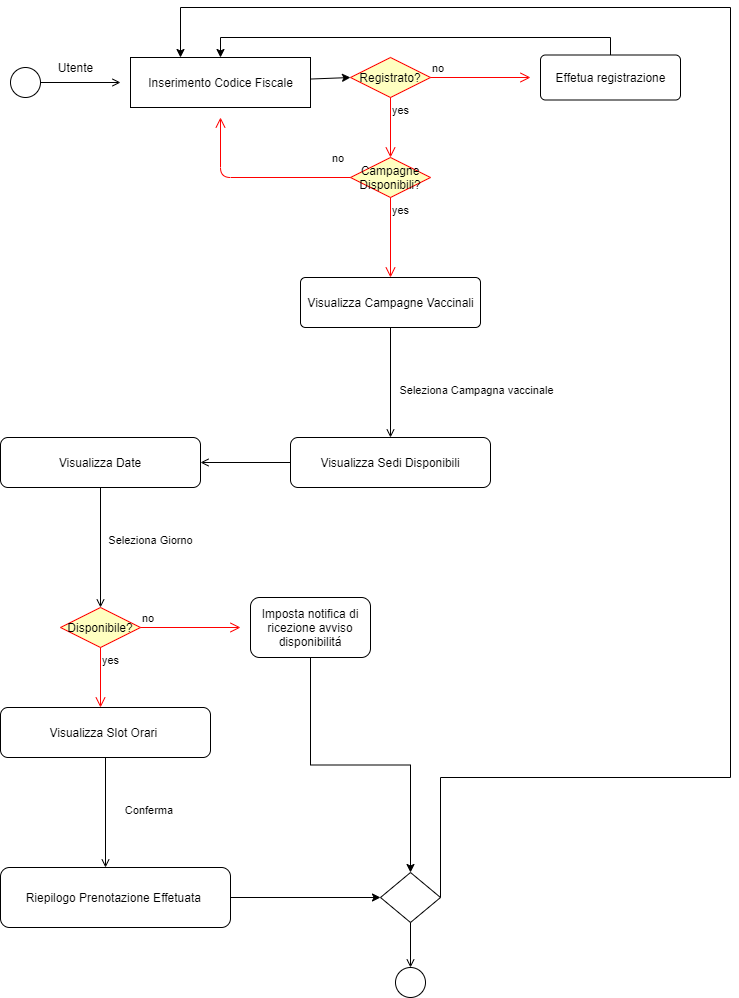

The diagram above was exported from draw.io. Its source (the exported page's mxGraphModel, read from the mxfile embedded in the PNG):
<mxGraphModel dx="1185" dy="588" grid="1" gridSize="10" guides="1" tooltips="1" connect="1" arrows="1" fold="1" page="1" pageScale="1" pageWidth="827" pageHeight="1169" math="0" shadow="0">
  <root>
    <mxCell id="zHWoiJHS7_JOEcmWrP5R-0" />
    <mxCell id="zHWoiJHS7_JOEcmWrP5R-1" parent="zHWoiJHS7_JOEcmWrP5R-0" />
    <mxCell id="zHWoiJHS7_JOEcmWrP5R-3" value="" style="ellipse;html=1;strokeColor=#000000;fillColor=none;" vertex="1" parent="zHWoiJHS7_JOEcmWrP5R-1">
      <mxGeometry x="30" y="70" width="30" height="30" as="geometry" />
    </mxCell>
    <mxCell id="zHWoiJHS7_JOEcmWrP5R-4" value="" style="endArrow=open;html=1;rounded=0;align=center;verticalAlign=top;endFill=0;labelBackgroundColor=none;endSize=6;" edge="1" source="zHWoiJHS7_JOEcmWrP5R-3" parent="zHWoiJHS7_JOEcmWrP5R-1">
      <mxGeometry relative="1" as="geometry">
        <mxPoint x="140" y="85" as="targetPoint" />
      </mxGeometry>
    </mxCell>
    <mxCell id="zHWoiJHS7_JOEcmWrP5R-5" value="Inserimento Codice Fiscale" style="html=1;dashed=0;whitespace=wrap;strokeColor=#000000;fillColor=none;" vertex="1" parent="zHWoiJHS7_JOEcmWrP5R-1">
      <mxGeometry x="150" y="60" width="180" height="50" as="geometry" />
    </mxCell>
    <mxCell id="zHWoiJHS7_JOEcmWrP5R-16" value="Registrato?" style="rhombus;whiteSpace=wrap;html=1;fillColor=#ffffc0;strokeColor=#ff0000;" vertex="1" parent="zHWoiJHS7_JOEcmWrP5R-1">
      <mxGeometry x="370" y="60" width="80" height="40" as="geometry" />
    </mxCell>
    <mxCell id="zHWoiJHS7_JOEcmWrP5R-17" value="no" style="edgeStyle=orthogonalEdgeStyle;html=1;align=left;verticalAlign=bottom;endArrow=open;endSize=8;strokeColor=#ff0000;" edge="1" source="zHWoiJHS7_JOEcmWrP5R-16" parent="zHWoiJHS7_JOEcmWrP5R-1">
      <mxGeometry x="-1" relative="1" as="geometry">
        <mxPoint x="550" y="80" as="targetPoint" />
      </mxGeometry>
    </mxCell>
    <mxCell id="zHWoiJHS7_JOEcmWrP5R-18" value="yes" style="edgeStyle=orthogonalEdgeStyle;html=1;align=left;verticalAlign=top;endArrow=open;endSize=8;strokeColor=#ff0000;" edge="1" source="zHWoiJHS7_JOEcmWrP5R-16" parent="zHWoiJHS7_JOEcmWrP5R-1">
      <mxGeometry x="-1" relative="1" as="geometry">
        <mxPoint x="410" y="160" as="targetPoint" />
      </mxGeometry>
    </mxCell>
    <mxCell id="zHWoiJHS7_JOEcmWrP5R-19" value="" style="endArrow=classic;html=1;entryX=0;entryY=0.5;entryDx=0;entryDy=0;" edge="1" parent="zHWoiJHS7_JOEcmWrP5R-1" source="zHWoiJHS7_JOEcmWrP5R-5" target="zHWoiJHS7_JOEcmWrP5R-16">
      <mxGeometry width="50" height="50" relative="1" as="geometry">
        <mxPoint x="330" y="135" as="sourcePoint" />
        <mxPoint x="400.71067811865476" y="85" as="targetPoint" />
      </mxGeometry>
    </mxCell>
    <mxCell id="zHWoiJHS7_JOEcmWrP5R-51" style="edgeStyle=orthogonalEdgeStyle;rounded=0;orthogonalLoop=1;jettySize=auto;html=1;entryX=0.5;entryY=0;entryDx=0;entryDy=0;" edge="1" parent="zHWoiJHS7_JOEcmWrP5R-1" source="zHWoiJHS7_JOEcmWrP5R-20" target="zHWoiJHS7_JOEcmWrP5R-5">
      <mxGeometry relative="1" as="geometry">
        <Array as="points">
          <mxPoint x="630" y="40" />
          <mxPoint x="240" y="40" />
        </Array>
      </mxGeometry>
    </mxCell>
    <mxCell id="zHWoiJHS7_JOEcmWrP5R-20" value="Effetua registrazione" style="html=1;align=center;verticalAlign=middle;rounded=1;absoluteArcSize=1;arcSize=10;dashed=0;strokeColor=#000000;fillColor=none;" vertex="1" parent="zHWoiJHS7_JOEcmWrP5R-1">
      <mxGeometry x="560" y="57.5" width="140" height="45" as="geometry" />
    </mxCell>
    <mxCell id="zHWoiJHS7_JOEcmWrP5R-21" value="Visualizza Campagne Vaccinali" style="html=1;align=center;verticalAlign=middle;rounded=1;absoluteArcSize=1;arcSize=10;dashed=0;strokeColor=#000000;fillColor=none;" vertex="1" parent="zHWoiJHS7_JOEcmWrP5R-1">
      <mxGeometry x="320" y="280" width="180" height="50" as="geometry" />
    </mxCell>
    <mxCell id="zHWoiJHS7_JOEcmWrP5R-22" value="Seleziona Campagna vaccinale" style="endArrow=open;html=1;rounded=0;align=center;verticalAlign=top;endFill=0;labelBackgroundColor=none;exitX=0.5;exitY=1;exitDx=0;exitDy=0;entryX=0.5;entryY=0;entryDx=0;entryDy=0;" edge="1" parent="zHWoiJHS7_JOEcmWrP5R-1" source="zHWoiJHS7_JOEcmWrP5R-21" target="zHWoiJHS7_JOEcmWrP5R-25">
      <mxGeometry x="-0.0909" y="86" relative="1" as="geometry">
        <mxPoint x="370" y="410" as="sourcePoint" />
        <mxPoint x="414" y="440" as="targetPoint" />
        <mxPoint as="offset" />
      </mxGeometry>
    </mxCell>
    <mxCell id="zHWoiJHS7_JOEcmWrP5R-25" value="Visualizza Sedi Disponibili" style="rounded=1;whiteSpace=wrap;html=1;strokeColor=#000000;fillColor=none;" vertex="1" parent="zHWoiJHS7_JOEcmWrP5R-1">
      <mxGeometry x="310" y="440" width="200" height="50" as="geometry" />
    </mxCell>
    <mxCell id="zHWoiJHS7_JOEcmWrP5R-26" value="" style="endArrow=open;html=1;rounded=0;align=center;verticalAlign=top;endFill=0;labelBackgroundColor=none;exitX=0;exitY=0.5;exitDx=0;exitDy=0;entryX=1;entryY=0.5;entryDx=0;entryDy=0;" edge="1" parent="zHWoiJHS7_JOEcmWrP5R-1" source="zHWoiJHS7_JOEcmWrP5R-25" target="zHWoiJHS7_JOEcmWrP5R-27">
      <mxGeometry x="-0.1323" y="17" relative="1" as="geometry">
        <mxPoint x="250" y="300" as="sourcePoint" />
        <mxPoint x="210" y="355" as="targetPoint" />
        <mxPoint as="offset" />
      </mxGeometry>
    </mxCell>
    <mxCell id="zHWoiJHS7_JOEcmWrP5R-27" value="Visualizza Date" style="rounded=1;whiteSpace=wrap;html=1;strokeColor=#000000;fillColor=none;" vertex="1" parent="zHWoiJHS7_JOEcmWrP5R-1">
      <mxGeometry x="20" y="440" width="200" height="50" as="geometry" />
    </mxCell>
    <mxCell id="zHWoiJHS7_JOEcmWrP5R-28" value="Seleziona Giorno" style="endArrow=open;html=1;rounded=0;align=center;verticalAlign=top;endFill=0;labelBackgroundColor=none;exitX=0.5;exitY=1;exitDx=0;exitDy=0;" edge="1" parent="zHWoiJHS7_JOEcmWrP5R-1" source="zHWoiJHS7_JOEcmWrP5R-27">
      <mxGeometry x="-0.3333" y="50" relative="1" as="geometry">
        <mxPoint x="120" y="590" as="sourcePoint" />
        <mxPoint x="120" y="610" as="targetPoint" />
        <mxPoint as="offset" />
      </mxGeometry>
    </mxCell>
    <mxCell id="zHWoiJHS7_JOEcmWrP5R-32" value="Disponibile?" style="rhombus;whiteSpace=wrap;html=1;fillColor=#ffffc0;strokeColor=#ff0000;" vertex="1" parent="zHWoiJHS7_JOEcmWrP5R-1">
      <mxGeometry x="80" y="610" width="80" height="40" as="geometry" />
    </mxCell>
    <mxCell id="zHWoiJHS7_JOEcmWrP5R-33" value="no" style="edgeStyle=orthogonalEdgeStyle;html=1;align=left;verticalAlign=bottom;endArrow=open;endSize=8;strokeColor=#ff0000;" edge="1" source="zHWoiJHS7_JOEcmWrP5R-32" parent="zHWoiJHS7_JOEcmWrP5R-1">
      <mxGeometry x="-1" relative="1" as="geometry">
        <mxPoint x="260" y="630" as="targetPoint" />
      </mxGeometry>
    </mxCell>
    <mxCell id="zHWoiJHS7_JOEcmWrP5R-34" value="yes" style="edgeStyle=orthogonalEdgeStyle;html=1;align=left;verticalAlign=top;endArrow=open;endSize=8;strokeColor=#ff0000;" edge="1" source="zHWoiJHS7_JOEcmWrP5R-32" parent="zHWoiJHS7_JOEcmWrP5R-1">
      <mxGeometry x="-1" relative="1" as="geometry">
        <mxPoint x="120" y="710" as="targetPoint" />
      </mxGeometry>
    </mxCell>
    <mxCell id="zHWoiJHS7_JOEcmWrP5R-50" style="edgeStyle=orthogonalEdgeStyle;rounded=0;orthogonalLoop=1;jettySize=auto;html=1;exitX=0.5;exitY=1;exitDx=0;exitDy=0;entryX=0.5;entryY=0;entryDx=0;entryDy=0;" edge="1" parent="zHWoiJHS7_JOEcmWrP5R-1" source="zHWoiJHS7_JOEcmWrP5R-35" target="zHWoiJHS7_JOEcmWrP5R-41">
      <mxGeometry relative="1" as="geometry" />
    </mxCell>
    <mxCell id="zHWoiJHS7_JOEcmWrP5R-35" value="Imposta notifica di ricezione avviso disponibilitá" style="rounded=1;whiteSpace=wrap;html=1;strokeColor=#000000;fillColor=none;" vertex="1" parent="zHWoiJHS7_JOEcmWrP5R-1">
      <mxGeometry x="270" y="600" width="120" height="60" as="geometry" />
    </mxCell>
    <mxCell id="zHWoiJHS7_JOEcmWrP5R-36" value="Visualizza Slot Orari&amp;nbsp;" style="rounded=1;whiteSpace=wrap;html=1;strokeColor=#000000;fillColor=none;" vertex="1" parent="zHWoiJHS7_JOEcmWrP5R-1">
      <mxGeometry x="20" y="710" width="210" height="50" as="geometry" />
    </mxCell>
    <mxCell id="zHWoiJHS7_JOEcmWrP5R-37" value="Conferma&amp;nbsp;" style="endArrow=open;html=1;rounded=0;align=center;verticalAlign=top;endFill=0;labelBackgroundColor=none;exitX=0.5;exitY=1;exitDx=0;exitDy=0;" edge="1" parent="zHWoiJHS7_JOEcmWrP5R-1" source="zHWoiJHS7_JOEcmWrP5R-36">
      <mxGeometry x="-0.2727" y="45" relative="1" as="geometry">
        <mxPoint x="120" y="870" as="sourcePoint" />
        <mxPoint x="125" y="870" as="targetPoint" />
        <mxPoint as="offset" />
      </mxGeometry>
    </mxCell>
    <mxCell id="zHWoiJHS7_JOEcmWrP5R-40" value="Riepilogo Prenotazione Effetuata&amp;nbsp;" style="rounded=1;whiteSpace=wrap;html=1;strokeColor=#000000;fillColor=none;" vertex="1" parent="zHWoiJHS7_JOEcmWrP5R-1">
      <mxGeometry x="20" y="870" width="230" height="60" as="geometry" />
    </mxCell>
    <mxCell id="zHWoiJHS7_JOEcmWrP5R-47" style="edgeStyle=orthogonalEdgeStyle;rounded=0;orthogonalLoop=1;jettySize=auto;html=1;exitX=1;exitY=0.5;exitDx=0;exitDy=0;" edge="1" parent="zHWoiJHS7_JOEcmWrP5R-1" source="zHWoiJHS7_JOEcmWrP5R-41">
      <mxGeometry relative="1" as="geometry">
        <mxPoint x="200" y="60" as="targetPoint" />
        <Array as="points">
          <mxPoint x="750" y="780" />
          <mxPoint x="750" y="10" />
          <mxPoint x="200" y="10" />
          <mxPoint x="200" y="60" />
        </Array>
      </mxGeometry>
    </mxCell>
    <mxCell id="zHWoiJHS7_JOEcmWrP5R-41" value="" style="rhombus;whiteSpace=wrap;html=1;strokeColor=#000000;fillColor=none;" vertex="1" parent="zHWoiJHS7_JOEcmWrP5R-1">
      <mxGeometry x="400" y="875" width="60" height="50" as="geometry" />
    </mxCell>
    <mxCell id="zHWoiJHS7_JOEcmWrP5R-42" value="" style="endArrow=classic;html=1;exitX=1;exitY=0.5;exitDx=0;exitDy=0;entryX=0;entryY=0.5;entryDx=0;entryDy=0;" edge="1" parent="zHWoiJHS7_JOEcmWrP5R-1" source="zHWoiJHS7_JOEcmWrP5R-40" target="zHWoiJHS7_JOEcmWrP5R-41">
      <mxGeometry width="50" height="50" relative="1" as="geometry">
        <mxPoint x="270" y="940" as="sourcePoint" />
        <mxPoint x="320" y="890" as="targetPoint" />
      </mxGeometry>
    </mxCell>
    <mxCell id="zHWoiJHS7_JOEcmWrP5R-44" value="" style="ellipse;html=1;strokeColor=#000000;fillColor=none;" vertex="1" parent="zHWoiJHS7_JOEcmWrP5R-1">
      <mxGeometry x="415" y="970" width="30" height="30" as="geometry" />
    </mxCell>
    <mxCell id="zHWoiJHS7_JOEcmWrP5R-45" value="" style="endArrow=open;html=1;rounded=0;align=center;verticalAlign=top;endFill=0;labelBackgroundColor=none;endSize=6;exitX=0.5;exitY=1;exitDx=0;exitDy=0;" edge="1" target="zHWoiJHS7_JOEcmWrP5R-44" parent="zHWoiJHS7_JOEcmWrP5R-1" source="zHWoiJHS7_JOEcmWrP5R-41">
      <mxGeometry relative="1" as="geometry">
        <mxPoint x="550" y="1015" as="sourcePoint" />
      </mxGeometry>
    </mxCell>
    <mxCell id="rDNUcA2zOu5e99PGhiEP-0" value="Utente" style="text;html=1;align=center;verticalAlign=middle;resizable=0;points=[];autosize=1;strokeColor=none;" vertex="1" parent="zHWoiJHS7_JOEcmWrP5R-1">
      <mxGeometry x="70" y="60" width="50" height="20" as="geometry" />
    </mxCell>
    <mxCell id="5miNjVSHK2fLwL6F-w0R-0" value="Campagne Disponibili?" style="rhombus;whiteSpace=wrap;html=1;fillColor=#ffffc0;strokeColor=#ff0000;" vertex="1" parent="zHWoiJHS7_JOEcmWrP5R-1">
      <mxGeometry x="370" y="160" width="80" height="40" as="geometry" />
    </mxCell>
    <mxCell id="5miNjVSHK2fLwL6F-w0R-1" value="no" style="edgeStyle=orthogonalEdgeStyle;html=1;align=left;verticalAlign=bottom;endArrow=open;endSize=8;strokeColor=#ff0000;" edge="1" source="5miNjVSHK2fLwL6F-w0R-0" parent="zHWoiJHS7_JOEcmWrP5R-1">
      <mxGeometry x="-0.7884" y="-10" relative="1" as="geometry">
        <mxPoint x="240" y="120" as="targetPoint" />
        <mxPoint as="offset" />
      </mxGeometry>
    </mxCell>
    <mxCell id="5miNjVSHK2fLwL6F-w0R-2" value="yes" style="edgeStyle=orthogonalEdgeStyle;html=1;align=left;verticalAlign=top;endArrow=open;endSize=8;strokeColor=#ff0000;entryX=0.5;entryY=0;entryDx=0;entryDy=0;" edge="1" source="5miNjVSHK2fLwL6F-w0R-0" parent="zHWoiJHS7_JOEcmWrP5R-1" target="zHWoiJHS7_JOEcmWrP5R-21">
      <mxGeometry x="-1" relative="1" as="geometry">
        <mxPoint x="410" y="260" as="targetPoint" />
      </mxGeometry>
    </mxCell>
  </root>
</mxGraphModel>